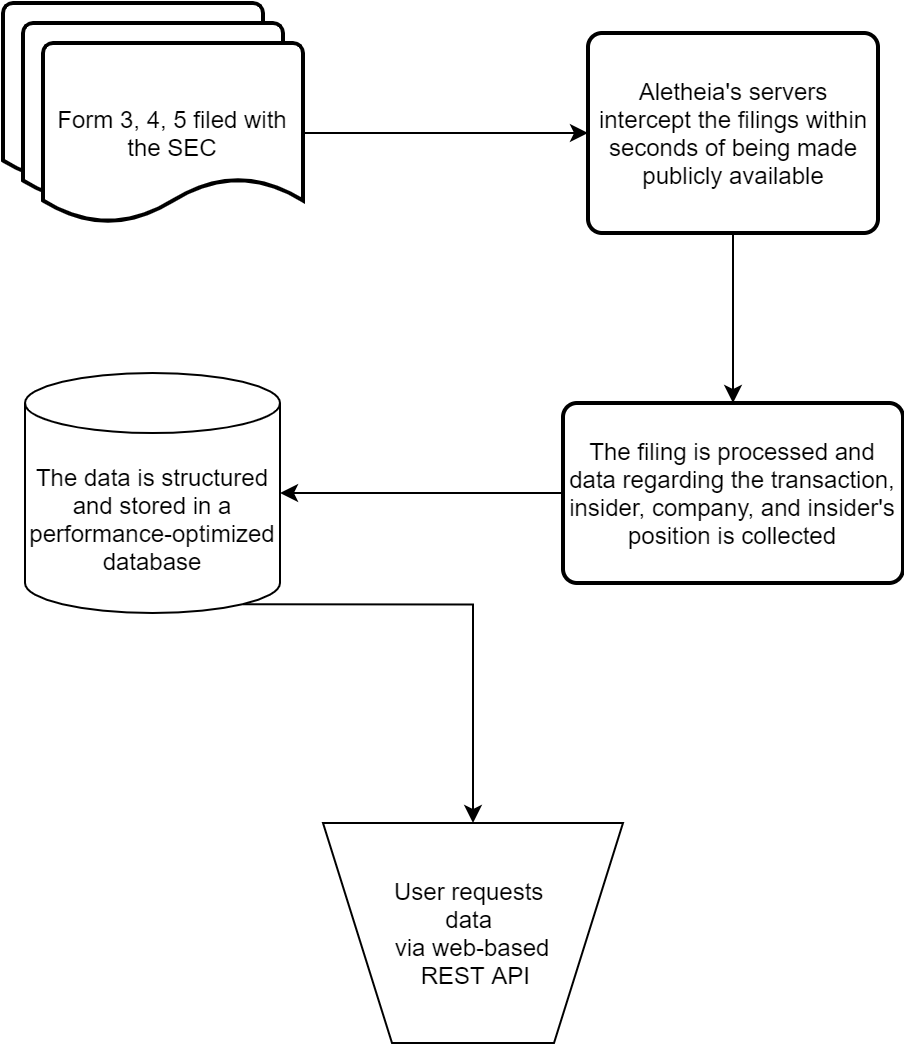

The diagram above was exported from draw.io. Its source (the exported page's mxGraphModel, read from the mxfile embedded in the PNG):
<mxGraphModel dx="1002" dy="714" grid="1" gridSize="10" guides="1" tooltips="1" connect="1" arrows="1" fold="1" page="1" pageScale="1" pageWidth="850" pageHeight="1100" math="0" shadow="0">
  <root>
    <mxCell id="0" />
    <mxCell id="1" parent="0" />
    <mxCell id="8JI5T0LffWd22L06eSPl-4" value="" style="strokeWidth=2;html=1;shape=mxgraph.flowchart.document2;whiteSpace=wrap;size=0.25;" parent="1" vertex="1">
      <mxGeometry x="350" y="140" width="130" height="90" as="geometry" />
    </mxCell>
    <mxCell id="8JI5T0LffWd22L06eSPl-5" value="" style="strokeWidth=2;html=1;shape=mxgraph.flowchart.document2;whiteSpace=wrap;size=0.25;" parent="1" vertex="1">
      <mxGeometry x="360" y="150" width="130" height="90" as="geometry" />
    </mxCell>
    <mxCell id="8JI5T0LffWd22L06eSPl-12" style="edgeStyle=orthogonalEdgeStyle;rounded=0;orthogonalLoop=1;jettySize=auto;html=1;exitX=1;exitY=0.5;exitDx=0;exitDy=0;exitPerimeter=0;entryX=0;entryY=0.5;entryDx=0;entryDy=0;" parent="1" source="8JI5T0LffWd22L06eSPl-3" target="8JI5T0LffWd22L06eSPl-6" edge="1">
      <mxGeometry relative="1" as="geometry" />
    </mxCell>
    <mxCell id="8JI5T0LffWd22L06eSPl-3" value="Form 3, 4, 5 filed with the SEC" style="strokeWidth=2;html=1;shape=mxgraph.flowchart.document2;whiteSpace=wrap;size=0.25;" parent="1" vertex="1">
      <mxGeometry x="370" y="160" width="130" height="90" as="geometry" />
    </mxCell>
    <mxCell id="8JI5T0LffWd22L06eSPl-13" style="edgeStyle=orthogonalEdgeStyle;rounded=0;orthogonalLoop=1;jettySize=auto;html=1;exitX=0.5;exitY=1;exitDx=0;exitDy=0;entryX=0.5;entryY=0;entryDx=0;entryDy=0;" parent="1" source="8JI5T0LffWd22L06eSPl-6" target="8JI5T0LffWd22L06eSPl-9" edge="1">
      <mxGeometry relative="1" as="geometry" />
    </mxCell>
    <mxCell id="8JI5T0LffWd22L06eSPl-6" value="Aletheia's servers intercept the filings within seconds of being made publicly available" style="rounded=1;whiteSpace=wrap;html=1;absoluteArcSize=1;arcSize=14;strokeWidth=2;" parent="1" vertex="1">
      <mxGeometry x="642.5" y="155" width="145" height="100" as="geometry" />
    </mxCell>
    <mxCell id="8JI5T0LffWd22L06eSPl-16" style="edgeStyle=orthogonalEdgeStyle;rounded=0;orthogonalLoop=1;jettySize=auto;html=1;exitX=0.855;exitY=1;exitDx=0;exitDy=-4.35;exitPerimeter=0;entryX=0.5;entryY=0;entryDx=0;entryDy=0;" parent="1" source="8JI5T0LffWd22L06eSPl-8" target="8JI5T0LffWd22L06eSPl-15" edge="1">
      <mxGeometry relative="1" as="geometry" />
    </mxCell>
    <mxCell id="8JI5T0LffWd22L06eSPl-8" value="The data is structured and stored in a performance-optimized database" style="shape=cylinder3;whiteSpace=wrap;html=1;boundedLbl=1;backgroundOutline=1;size=15;" parent="1" vertex="1">
      <mxGeometry x="361" y="325" width="127.5" height="120" as="geometry" />
    </mxCell>
    <mxCell id="8JI5T0LffWd22L06eSPl-14" style="edgeStyle=orthogonalEdgeStyle;rounded=0;orthogonalLoop=1;jettySize=auto;html=1;exitX=0;exitY=0.5;exitDx=0;exitDy=0;entryX=1;entryY=0.5;entryDx=0;entryDy=0;entryPerimeter=0;" parent="1" source="8JI5T0LffWd22L06eSPl-9" target="8JI5T0LffWd22L06eSPl-8" edge="1">
      <mxGeometry relative="1" as="geometry" />
    </mxCell>
    <mxCell id="8JI5T0LffWd22L06eSPl-9" value="The filing is processed and data regarding the transaction, insider, company, and insider's position is collected" style="rounded=1;whiteSpace=wrap;html=1;absoluteArcSize=1;arcSize=14;strokeWidth=2;" parent="1" vertex="1">
      <mxGeometry x="630" y="340" width="170" height="90" as="geometry" />
    </mxCell>
    <mxCell id="8JI5T0LffWd22L06eSPl-15" value="User requests &lt;br&gt;data &lt;br&gt;via web-based&lt;br&gt;&amp;nbsp;REST API" style="verticalLabelPosition=middle;verticalAlign=middle;html=1;shape=trapezoid;perimeter=trapezoidPerimeter;whiteSpace=wrap;size=0.23;arcSize=10;flipV=1;labelPosition=center;align=center;" parent="1" vertex="1">
      <mxGeometry x="510" y="550" width="150" height="110" as="geometry" />
    </mxCell>
  </root>
</mxGraphModel>